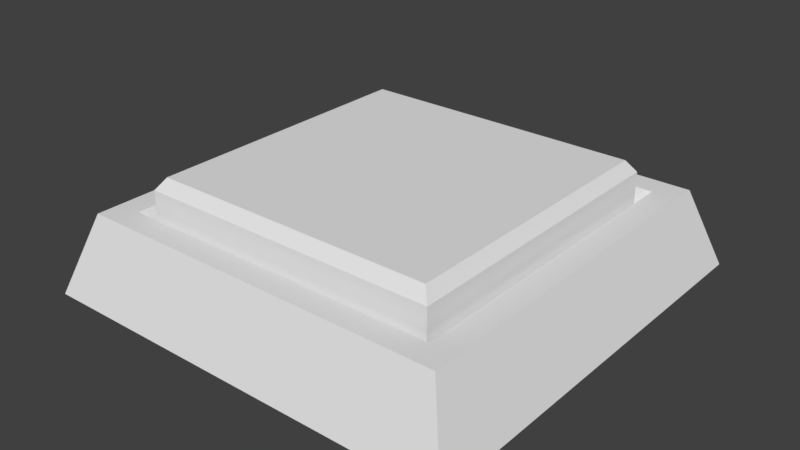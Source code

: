 # Source: level_zone01_button.blend  (saved by Blender 2.78.0; exported with 4.5.12 LTS)
import bpy
from mathutils import Matrix  # noqa: F401  (used for matrix-valued properties, if any)

bpy.ops.wm.read_factory_settings(use_empty=True)
scene = bpy.context.scene
scene.name = 'Scene'

# ---- collections
col_collection_1 = bpy.data.collections.new('Collection 1'); scene.collection.children.link(col_collection_1)

# ---- materials (node trees are filled in below, after node groups)
mat_material = bpy.data.materials.new('Material')
mat_material.alpha_threshold = 0.0
mat_material.use_transparent_shadow = False
mat_material.roughness = 0.5
mat_material.line_color = (0.0, 0.0, 0.0, 1.0)

# ---- material node trees

# ---- world
world_world = bpy.data.worlds.new('World'); scene.world = world_world
world_world.color = (0.05088, 0.05088, 0.05088)
world_world.use_sun_shadow = False
world_world.sun_shadow_jitter_overblur = 0.0
world_world.cycles.sampling_method = 'MANUAL'

# ---- meshes
me_cube_001 = bpy.data.meshes.new('Cube.001')
me_cube_001.from_pydata([(-0.5429, -0.5429, 0.0), (-0.474, -0.474, 0.2), (-0.5429, 0.5429, 0.0), (-0.474, 0.474, 0.2), (0.5429, -0.5429, 0.0), (0.474, -0.474, 0.2), (0.5429, 0.5429, 0.0), (0.474, 0.474, 0.2), (-0.4113, -0.4113, 0.2), (-0.4113, 0.4113, 0.2), (0.4113, 0.4113, 0.2), (0.4113, -0.4113, 0.2), (-0.3632, -0.3632, 0.07596), (-0.3632, 0.3632, 0.07596), (0.3632, 0.3632, 0.07596), (0.3632, -0.3632, 0.07596)], [], [(0, 1, 3, 2), (2, 3, 7, 6), (6, 7, 5, 4), (4, 5, 1, 0), (7, 3, 9, 10), (11, 10, 14, 15), (5, 7, 10, 11), (3, 1, 8, 9), (1, 5, 11, 8), (14, 13, 12, 15), (9, 8, 12, 13), (8, 11, 15, 12), (10, 9, 13, 14)])
_uv = me_cube_001.uv_layers.new(name='UVMap')
_uv.uv.foreach_set('vector', [0.06257, 0.999, 0.04959, 0.999, 0.04959, 0.9401, 0.06257, 0.9401, 0.06257, 0.999, 0.04959, 0.999, 0.04959, 0.9401, 0.06257, 0.9401, 0.06257, 0.999, 0.04959, 0.999, 0.04959, 0.9401, 0.06257, 0.9401, 0.06257, 0.999, 0.04959, 0.999, 0.04959, 0.9401, 0.06257, 0.9401, 0.05981, 0.9907, 0.05981, 0.9526, 0.06251, 0.9526, 0.06251, 0.9907, 0.05981, 0.9907, 0.05981, 0.9526, 0.06251, 0.9526, 0.06251, 0.9907, 0.05981, 0.9907, 0.05981, 0.9526, 0.06251, 0.9526, 0.06251, 0.9907, 0.05981, 0.9907, 0.05981, 0.9526, 0.06251, 0.9526, 0.06251, 0.9907, 0.05981, 0.9907, 0.05981, 0.9526, 0.06251, 0.9526, 0.06251, 0.9907, 0.06257, 0.999, 0.04959, 0.999, 0.04959, 0.9401, 0.06257, 0.9401, 0.05981, 0.9907, 0.05981, 0.9526, 0.06251, 0.9526, 0.06251, 0.9907, 0.05981, 0.9907, 0.05981, 0.9526, 0.06251, 0.9526, 0.06251, 0.9907, 0.05981, 0.9907, 0.05981, 0.9526, 0.06251, 0.9526, 0.06251, 0.9907])
me_cube_001.materials.append(mat_material)
me_cube_001.use_remesh_preserve_volume = False
me_cube_001.use_remesh_preserve_attributes = False
me_cube_001.use_mirror_vertex_groups = False
me_cube_001.update()
me_plane = bpy.data.meshes.new('Plane')
me_plane.from_pydata([(-0.3831, -0.3831, 0.002628), (0.3831, -0.3831, 0.002628), (-0.3831, 0.3831, 0.002628), (0.3831, 0.3831, 0.002628), (-0.3831, 0.3831, 0.2516), (-0.3831, -0.3831, 0.2516), (0.3831, -0.3831, 0.2516), (0.3831, 0.3831, 0.2516), (-0.3616, 0.3616, 0.2817), (-0.3616, -0.3616, 0.2817), (0.3616, -0.3616, 0.2817), (0.3616, 0.3616, 0.2817)], [], [(4, 5, 9, 8), (1, 3, 7, 6), (2, 0, 5, 4), (3, 2, 4, 7), (0, 1, 6, 5), (9, 10, 11, 8), (7, 4, 8, 11), (5, 6, 10, 9), (6, 7, 11, 10)])
_uv = me_plane.uv_layers.new(name='UVMap')
_uv.uv.foreach_set('vector', [0.3435, 0.9765, 0.3435, 0.9722, 0.3437, 0.9723, 0.3437, 0.9764, 0.3256, 0.9539, 0.3256, 0.9871, 0.3148, 0.9871, 0.3148, 0.9539, 0.3258, 0.9539, 0.3258, 0.9871, 0.315, 0.9871, 0.315, 0.9539, 0.3256, 0.9539, 0.3256, 0.9872, 0.3148, 0.9872, 0.3148, 0.9539, 0.3257, 0.9539, 0.3257, 0.9872, 0.3149, 0.9872, 0.3149, 0.9539, 0.3437, 0.9723, 0.3477, 0.9723, 0.3477, 0.9764, 0.3437, 0.9764, 0.3479, 0.9766, 0.3435, 0.9766, 0.3437, 0.9764, 0.3477, 0.9764, 0.3435, 0.9721, 0.3479, 0.9721, 0.3477, 0.9723, 0.3437, 0.9723, 0.348, 0.9722, 0.348, 0.9765, 0.3477, 0.9764, 0.3477, 0.9723])
me_plane.use_remesh_preserve_volume = False
me_plane.use_remesh_preserve_attributes = False
me_plane.use_mirror_vertex_groups = False
me_plane.update()

# ---- objects
ob_level_zone01_button = bpy.data.objects.new('level_zone01_button', me_cube_001)
ob_button = bpy.data.objects.new('button', me_plane)

# ---- transforms, parenting, visibility, modifiers, constraints
ob_level_zone01_button.location = (0.0, 0.0, 0.0)
ob_level_zone01_button.lineart.crease_threshold = 0.0
ob_button.parent = ob_level_zone01_button
ob_button.location = (0.0, 0.0, 0.0)
ob_button.lineart.crease_threshold = 0.0

# ---- collection membership
col_collection_1.objects.link(ob_level_zone01_button)
col_collection_1.objects.link(ob_button)

# ---- scene / render settings (as saved in the file)
scene.frame_start = 1; scene.frame_end = 250; scene.frame_set(1)
scene.render.engine = 'BLENDER_EEVEE_NEXT'
scene.render.resolution_percentage = 50
scene.render.dither_intensity = 0.0
scene.cycles.use_denoising = False
scene.cycles.samples = 128
scene.cycles.sampling_pattern = 'TABULATED_SOBOL'
scene.cycles.light_sampling_threshold = 0.0
scene.cycles.use_adaptive_sampling = False
scene.cycles.use_light_tree = False
scene.cycles.blur_glossy = 0.0
scene.cycles.sample_clamp_indirect = 0.0
scene.view_settings.view_transform = 'Standard'
bpy.context.view_layer.update()

# ---- added for rendering (the .blend has no active camera and no usable light): camera, sun
cam_auto = bpy.data.cameras.new('AutoCamera')
cam_auto.lens = 50.0
cam_auto.sensor_width = 36.0
cam_auto.clip_end = 1000.0
ob_auto_camera = bpy.data.objects.new('AutoCamera', cam_auto)
scene.collection.objects.link(ob_auto_camera)
ob_auto_camera.location = (1.44437, -1.73325, 1.29635)
ob_auto_camera.rotation_euler = (1.09748, -7.21219e-08, 0.694738)
scene.camera = ob_auto_camera
light_auto_sun = bpy.data.lights.new('AutoSun', 'SUN')
light_auto_sun.energy = 3.0
light_auto_sun.angle = 0.0523599
ob_auto_sun = bpy.data.objects.new('AutoSun', light_auto_sun)
scene.collection.objects.link(ob_auto_sun)
ob_auto_sun.rotation_euler = (0.872665, 0.174533, 0.523599)
bpy.context.view_layer.update()
